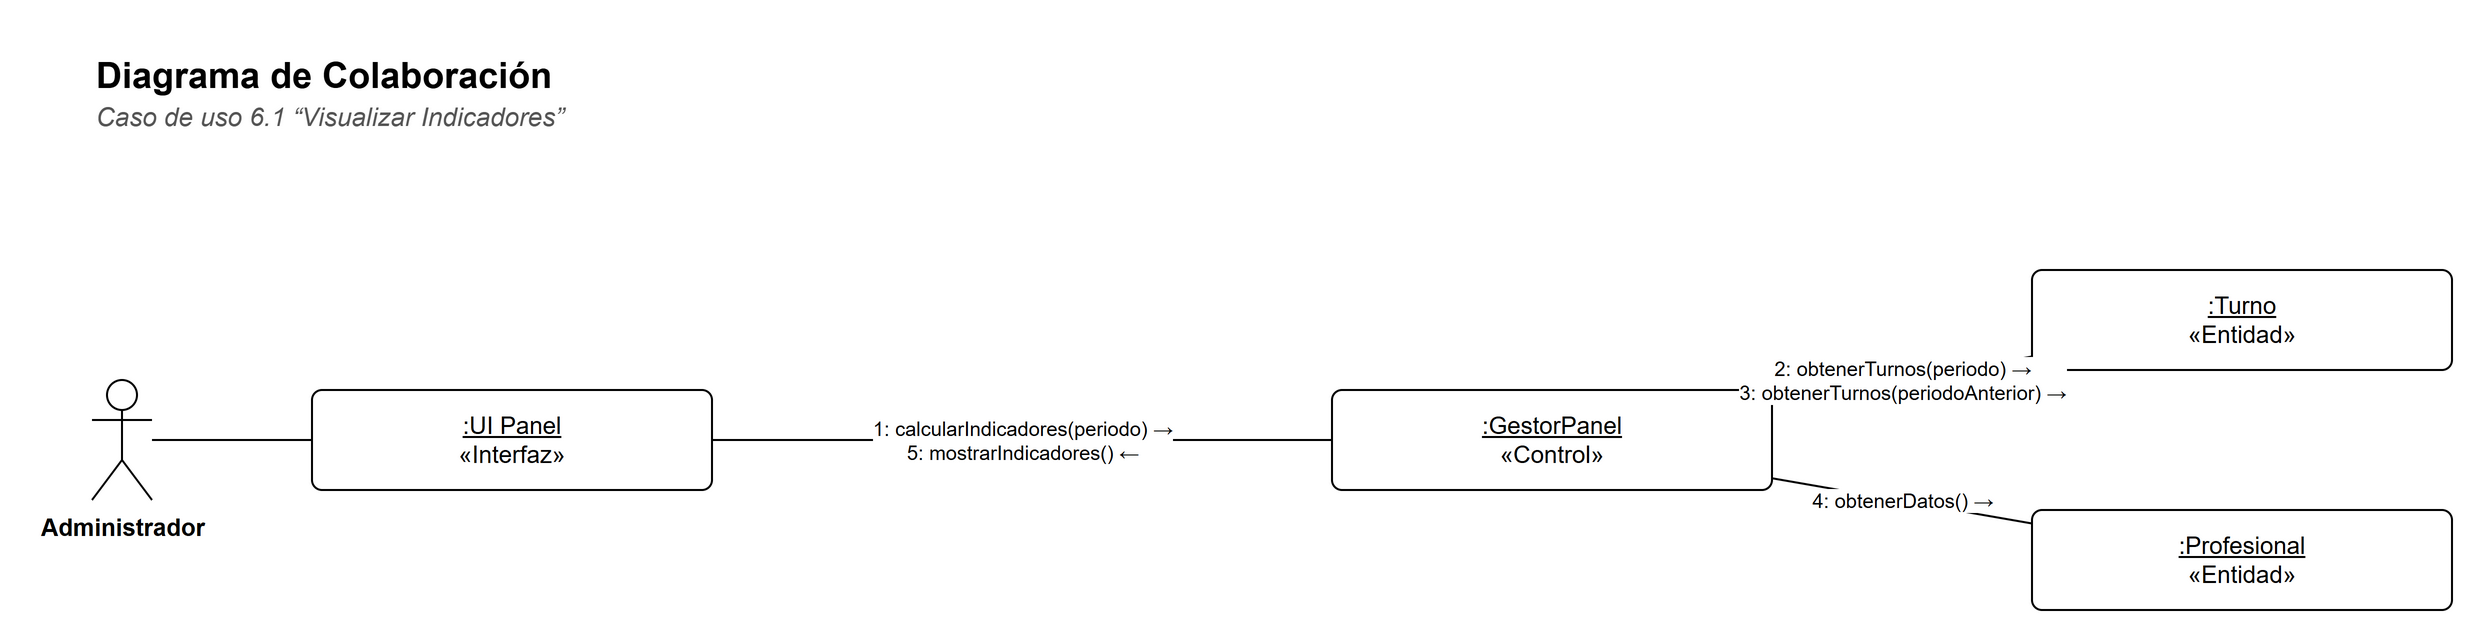

The diagram above was exported from draw.io. Its source (the exported page's mxGraphModel, read from the mxfile embedded in the PNG):
<mxGraphModel dx="1400" dy="900" grid="1" gridSize="10" guides="1" tooltips="1" connect="1" arrows="1" fold="1" page="1" pageScale="1" pageWidth="1230" pageHeight="370" background="#FFFFFF" math="0" shadow="0">
  <root>
    <mxCell id="0" />
    <mxCell id="1" parent="0" />
    <mxCell id="c3" value="&lt;b&gt;Diagrama de Colaboración&lt;/b&gt;" style="text;html=1;strokeColor=none;fillColor=none;align=left;verticalAlign=top;whiteSpace=wrap;fontFamily=Helvetica;fontSize=18;" vertex="1" parent="1">
      <mxGeometry x="30" y="30" width="900" height="26" as="geometry" />
    </mxCell>
    <mxCell id="c4" value="&lt;i&gt;Caso de uso 6.1 “Visualizar Indicadores”&lt;/i&gt;" style="text;html=1;strokeColor=none;fillColor=none;align=left;verticalAlign=top;whiteSpace=wrap;fontFamily=Helvetica;fontSize=13;fontColor=#555555;" vertex="1" parent="1">
      <mxGeometry x="30" y="54" width="900" height="20" as="geometry" />
    </mxCell>
    <mxCell id="c5" value="Administrador" style="shape=umlActor;verticalLabelPosition=bottom;verticalAlign=top;html=1;outlineConnect=0;fillColor=#FFFFFF;strokeColor=#000000;fontFamily=Helvetica;fontSize=12;fontStyle=1;" vertex="1" parent="1">
      <mxGeometry x="30" y="200.0" width="30" height="60" as="geometry" />
    </mxCell>
    <mxCell id="c6" value="&lt;u&gt;:UI Panel&lt;/u&gt;&lt;br&gt;«Interfaz»" style="rounded=0;whiteSpace=wrap;html=1;fillColor=#FFFFFF;strokeColor=#000000;fontFamily=Helvetica;fontSize=12;rounded=1;arcSize=10;" vertex="1" parent="1">
      <mxGeometry x="140" y="205.0" width="200" height="50" as="geometry" />
    </mxCell>
    <mxCell id="c7" value="&lt;u&gt;:GestorPanel&lt;/u&gt;&lt;br&gt;«Control»" style="rounded=0;whiteSpace=wrap;html=1;fillColor=#FFFFFF;strokeColor=#000000;fontFamily=Helvetica;fontSize=12;rounded=1;arcSize=10;" vertex="1" parent="1">
      <mxGeometry x="650" y="205.0" width="220" height="50" as="geometry" />
    </mxCell>
    <mxCell id="c8" value="&lt;u&gt;:Turno&lt;/u&gt;&lt;br&gt;«Entidad»" style="rounded=0;whiteSpace=wrap;html=1;fillColor=#FFFFFF;strokeColor=#000000;fontFamily=Helvetica;fontSize=12;rounded=1;arcSize=10;" vertex="1" parent="1">
      <mxGeometry x="1000" y="145.0" width="210" height="50" as="geometry" />
    </mxCell>
    <mxCell id="c9" value="&lt;u&gt;:Profesional&lt;/u&gt;&lt;br&gt;«Entidad»" style="rounded=0;whiteSpace=wrap;html=1;fillColor=#FFFFFF;strokeColor=#000000;fontFamily=Helvetica;fontSize=12;rounded=1;arcSize=10;" vertex="1" parent="1">
      <mxGeometry x="1000" y="265.0" width="210" height="50" as="geometry" />
    </mxCell>
    <mxCell id="c10" value="" style="edgeStyle=none;html=1;endArrow=none;endFill=0;strokeColor=#000000;fontFamily=Helvetica;fontSize=11;labelBackgroundColor=#FFFFFF;" edge="1" parent="1" source="c5" target="c6">
      <mxGeometry relative="1" as="geometry" />
    </mxCell>
    <mxCell id="c11" value="1: calcularIndicadores(periodo) →&lt;br&gt;5: mostrarIndicadores() ←" style="edgeStyle=none;html=1;endArrow=none;endFill=0;strokeColor=#000000;fontFamily=Helvetica;fontSize=11;labelBackgroundColor=#FFFFFF;fontSize=10;" edge="1" parent="1" source="c7" target="c6">
      <mxGeometry relative="1" as="geometry" />
    </mxCell>
    <mxCell id="c12" value="2: obtenerTurnos(periodo) →&lt;br&gt;3: obtenerTurnos(periodoAnterior) →" style="edgeStyle=none;html=1;endArrow=none;endFill=0;strokeColor=#000000;fontFamily=Helvetica;fontSize=11;labelBackgroundColor=#FFFFFF;fontSize=10;" edge="1" parent="1" source="c8" target="c7">
      <mxGeometry relative="1" as="geometry" />
    </mxCell>
    <mxCell id="c13" value="4: obtenerDatos() →" style="edgeStyle=none;html=1;endArrow=none;endFill=0;strokeColor=#000000;fontFamily=Helvetica;fontSize=11;labelBackgroundColor=#FFFFFF;fontSize=10;" edge="1" parent="1" source="c9" target="c7">
      <mxGeometry relative="1" as="geometry" />
    </mxCell>
  </root>
</mxGraphModel>